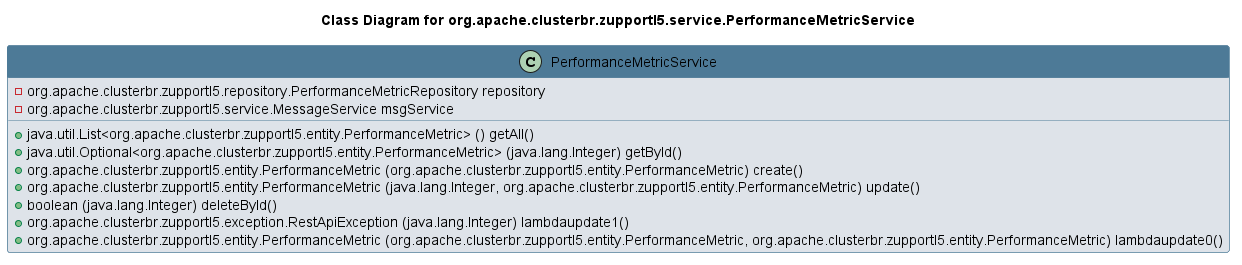

The diagram above was rendered by PlantUML. Its source (embedded in the PNG):
@startuml 
skinparam class { 
 BackgroundColor #DEE3E9 
 ArrowColor #4D7A97 
 BorderColor #4D7A97 
}
left to right direction 
title Class Diagram for org.apache.clusterbr.zupportl5.service.PerformanceMetricService
skinparam titleBackgroundColor White
skinparam classHeaderBackgroundColor #4D7A97 
skinparam stereotypeCBackgroundColor #F8981D 

class PerformanceMetricService {
 - org.apache.clusterbr.zupportl5.repository.PerformanceMetricRepository repository
 - org.apache.clusterbr.zupportl5.service.MessageService msgService
 + java.util.List<org.apache.clusterbr.zupportl5.entity.PerformanceMetric> () getAll()
 + java.util.Optional<org.apache.clusterbr.zupportl5.entity.PerformanceMetric> (java.lang.Integer) getById()
 + org.apache.clusterbr.zupportl5.entity.PerformanceMetric (org.apache.clusterbr.zupportl5.entity.PerformanceMetric) create()
 + org.apache.clusterbr.zupportl5.entity.PerformanceMetric (java.lang.Integer, org.apache.clusterbr.zupportl5.entity.PerformanceMetric) update()
 + boolean (java.lang.Integer) deleteById()
 + org.apache.clusterbr.zupportl5.exception.RestApiException (java.lang.Integer) lambdaupdate1()
 + org.apache.clusterbr.zupportl5.entity.PerformanceMetric (org.apache.clusterbr.zupportl5.entity.PerformanceMetric, org.apache.clusterbr.zupportl5.entity.PerformanceMetric) lambdaupdate0()
}
@enduml